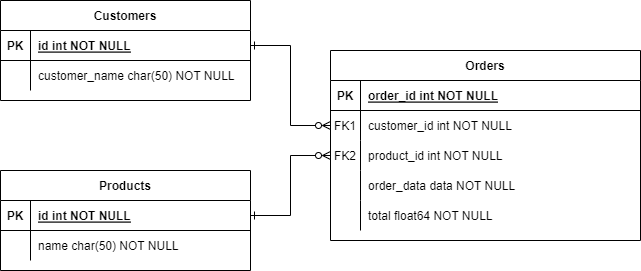

The diagram above was exported from draw.io. Its source (the exported page's mxGraphModel, read from the mxfile embedded in the PNG):
<mxGraphModel dx="1038" dy="489" grid="1" gridSize="10" guides="1" tooltips="1" connect="1" arrows="1" fold="1" page="1" pageScale="1" pageWidth="850" pageHeight="1100" math="0" shadow="0" extFonts="Permanent Marker^https://fonts.googleapis.com/css?family=Permanent+Marker">
  <root>
    <mxCell id="0" />
    <mxCell id="1" parent="0" />
    <mxCell id="C-vyLk0tnHw3VtMMgP7b-2" value="Products" style="shape=table;startSize=30;container=1;collapsible=1;childLayout=tableLayout;fixedRows=1;rowLines=0;fontStyle=1;align=center;resizeLast=1;" parent="1" vertex="1">
      <mxGeometry x="120" y="290" width="250" height="100" as="geometry" />
    </mxCell>
    <mxCell id="C-vyLk0tnHw3VtMMgP7b-3" value="" style="shape=partialRectangle;collapsible=0;dropTarget=0;pointerEvents=0;fillColor=none;points=[[0,0.5],[1,0.5]];portConstraint=eastwest;top=0;left=0;right=0;bottom=1;" parent="C-vyLk0tnHw3VtMMgP7b-2" vertex="1">
      <mxGeometry y="30" width="250" height="30" as="geometry" />
    </mxCell>
    <mxCell id="C-vyLk0tnHw3VtMMgP7b-4" value="PK" style="shape=partialRectangle;overflow=hidden;connectable=0;fillColor=none;top=0;left=0;bottom=0;right=0;fontStyle=1;" parent="C-vyLk0tnHw3VtMMgP7b-3" vertex="1">
      <mxGeometry width="30" height="30" as="geometry">
        <mxRectangle width="30" height="30" as="alternateBounds" />
      </mxGeometry>
    </mxCell>
    <mxCell id="C-vyLk0tnHw3VtMMgP7b-5" value="id int NOT NULL " style="shape=partialRectangle;overflow=hidden;connectable=0;fillColor=none;top=0;left=0;bottom=0;right=0;align=left;spacingLeft=6;fontStyle=5;" parent="C-vyLk0tnHw3VtMMgP7b-3" vertex="1">
      <mxGeometry x="30" width="220" height="30" as="geometry">
        <mxRectangle width="220" height="30" as="alternateBounds" />
      </mxGeometry>
    </mxCell>
    <mxCell id="C-vyLk0tnHw3VtMMgP7b-6" value="" style="shape=partialRectangle;collapsible=0;dropTarget=0;pointerEvents=0;fillColor=none;points=[[0,0.5],[1,0.5]];portConstraint=eastwest;top=0;left=0;right=0;bottom=0;" parent="C-vyLk0tnHw3VtMMgP7b-2" vertex="1">
      <mxGeometry y="60" width="250" height="30" as="geometry" />
    </mxCell>
    <mxCell id="C-vyLk0tnHw3VtMMgP7b-7" value="" style="shape=partialRectangle;overflow=hidden;connectable=0;fillColor=none;top=0;left=0;bottom=0;right=0;" parent="C-vyLk0tnHw3VtMMgP7b-6" vertex="1">
      <mxGeometry width="30" height="30" as="geometry">
        <mxRectangle width="30" height="30" as="alternateBounds" />
      </mxGeometry>
    </mxCell>
    <mxCell id="C-vyLk0tnHw3VtMMgP7b-8" value="name char(50) NOT NULL" style="shape=partialRectangle;overflow=hidden;connectable=0;fillColor=none;top=0;left=0;bottom=0;right=0;align=left;spacingLeft=6;" parent="C-vyLk0tnHw3VtMMgP7b-6" vertex="1">
      <mxGeometry x="30" width="220" height="30" as="geometry">
        <mxRectangle width="220" height="30" as="alternateBounds" />
      </mxGeometry>
    </mxCell>
    <mxCell id="C-vyLk0tnHw3VtMMgP7b-13" value="Orders" style="shape=table;startSize=30;container=1;collapsible=1;childLayout=tableLayout;fixedRows=1;rowLines=0;fontStyle=1;align=center;resizeLast=1;" parent="1" vertex="1">
      <mxGeometry x="450" y="170" width="310" height="190" as="geometry" />
    </mxCell>
    <mxCell id="C-vyLk0tnHw3VtMMgP7b-14" value="" style="shape=partialRectangle;collapsible=0;dropTarget=0;pointerEvents=0;fillColor=none;points=[[0,0.5],[1,0.5]];portConstraint=eastwest;top=0;left=0;right=0;bottom=1;" parent="C-vyLk0tnHw3VtMMgP7b-13" vertex="1">
      <mxGeometry y="30" width="310" height="30" as="geometry" />
    </mxCell>
    <mxCell id="C-vyLk0tnHw3VtMMgP7b-15" value="PK" style="shape=partialRectangle;overflow=hidden;connectable=0;fillColor=none;top=0;left=0;bottom=0;right=0;fontStyle=1;" parent="C-vyLk0tnHw3VtMMgP7b-14" vertex="1">
      <mxGeometry width="30" height="30" as="geometry">
        <mxRectangle width="30" height="30" as="alternateBounds" />
      </mxGeometry>
    </mxCell>
    <mxCell id="C-vyLk0tnHw3VtMMgP7b-16" value="order_id int NOT NULL " style="shape=partialRectangle;overflow=hidden;connectable=0;fillColor=none;top=0;left=0;bottom=0;right=0;align=left;spacingLeft=6;fontStyle=5;" parent="C-vyLk0tnHw3VtMMgP7b-14" vertex="1">
      <mxGeometry x="30" width="280" height="30" as="geometry">
        <mxRectangle width="280" height="30" as="alternateBounds" />
      </mxGeometry>
    </mxCell>
    <mxCell id="C-vyLk0tnHw3VtMMgP7b-17" value="" style="shape=partialRectangle;collapsible=0;dropTarget=0;pointerEvents=0;fillColor=none;points=[[0,0.5],[1,0.5]];portConstraint=eastwest;top=0;left=0;right=0;bottom=0;" parent="C-vyLk0tnHw3VtMMgP7b-13" vertex="1">
      <mxGeometry y="60" width="310" height="30" as="geometry" />
    </mxCell>
    <mxCell id="C-vyLk0tnHw3VtMMgP7b-18" value="FK1" style="shape=partialRectangle;overflow=hidden;connectable=0;fillColor=none;top=0;left=0;bottom=0;right=0;" parent="C-vyLk0tnHw3VtMMgP7b-17" vertex="1">
      <mxGeometry width="30" height="30" as="geometry">
        <mxRectangle width="30" height="30" as="alternateBounds" />
      </mxGeometry>
    </mxCell>
    <mxCell id="C-vyLk0tnHw3VtMMgP7b-19" value="customer_id int NOT NULL" style="shape=partialRectangle;overflow=hidden;connectable=0;fillColor=none;top=0;left=0;bottom=0;right=0;align=left;spacingLeft=6;" parent="C-vyLk0tnHw3VtMMgP7b-17" vertex="1">
      <mxGeometry x="30" width="280" height="30" as="geometry">
        <mxRectangle width="280" height="30" as="alternateBounds" />
      </mxGeometry>
    </mxCell>
    <mxCell id="C-vyLk0tnHw3VtMMgP7b-20" value="" style="shape=partialRectangle;collapsible=0;dropTarget=0;pointerEvents=0;fillColor=none;points=[[0,0.5],[1,0.5]];portConstraint=eastwest;top=0;left=0;right=0;bottom=0;" parent="C-vyLk0tnHw3VtMMgP7b-13" vertex="1">
      <mxGeometry y="90" width="310" height="30" as="geometry" />
    </mxCell>
    <mxCell id="C-vyLk0tnHw3VtMMgP7b-21" value="FK2" style="shape=partialRectangle;overflow=hidden;connectable=0;fillColor=none;top=0;left=0;bottom=0;right=0;" parent="C-vyLk0tnHw3VtMMgP7b-20" vertex="1">
      <mxGeometry width="30" height="30" as="geometry">
        <mxRectangle width="30" height="30" as="alternateBounds" />
      </mxGeometry>
    </mxCell>
    <mxCell id="C-vyLk0tnHw3VtMMgP7b-22" value="product_id int NOT NULL" style="shape=partialRectangle;overflow=hidden;connectable=0;fillColor=none;top=0;left=0;bottom=0;right=0;align=left;spacingLeft=6;" parent="C-vyLk0tnHw3VtMMgP7b-20" vertex="1">
      <mxGeometry x="30" width="280" height="30" as="geometry">
        <mxRectangle width="280" height="30" as="alternateBounds" />
      </mxGeometry>
    </mxCell>
    <mxCell id="wSkIR606NXMRVbuP_oA7-11" value="" style="shape=tableRow;horizontal=0;startSize=0;swimlaneHead=0;swimlaneBody=0;fillColor=none;collapsible=0;dropTarget=0;points=[[0,0.5],[1,0.5]];portConstraint=eastwest;top=0;left=0;right=0;bottom=0;" vertex="1" parent="C-vyLk0tnHw3VtMMgP7b-13">
      <mxGeometry y="120" width="310" height="30" as="geometry" />
    </mxCell>
    <mxCell id="wSkIR606NXMRVbuP_oA7-12" value="" style="shape=partialRectangle;connectable=0;fillColor=none;top=0;left=0;bottom=0;right=0;editable=1;overflow=hidden;" vertex="1" parent="wSkIR606NXMRVbuP_oA7-11">
      <mxGeometry width="30" height="30" as="geometry">
        <mxRectangle width="30" height="30" as="alternateBounds" />
      </mxGeometry>
    </mxCell>
    <mxCell id="wSkIR606NXMRVbuP_oA7-13" value="order_data data NOT NULL" style="shape=partialRectangle;connectable=0;fillColor=none;top=0;left=0;bottom=0;right=0;align=left;spacingLeft=6;overflow=hidden;" vertex="1" parent="wSkIR606NXMRVbuP_oA7-11">
      <mxGeometry x="30" width="280" height="30" as="geometry">
        <mxRectangle width="280" height="30" as="alternateBounds" />
      </mxGeometry>
    </mxCell>
    <mxCell id="wSkIR606NXMRVbuP_oA7-28" value="" style="shape=tableRow;horizontal=0;startSize=0;swimlaneHead=0;swimlaneBody=0;fillColor=none;collapsible=0;dropTarget=0;points=[[0,0.5],[1,0.5]];portConstraint=eastwest;top=0;left=0;right=0;bottom=0;" vertex="1" parent="C-vyLk0tnHw3VtMMgP7b-13">
      <mxGeometry y="150" width="310" height="30" as="geometry" />
    </mxCell>
    <mxCell id="wSkIR606NXMRVbuP_oA7-29" value="" style="shape=partialRectangle;connectable=0;fillColor=none;top=0;left=0;bottom=0;right=0;editable=1;overflow=hidden;" vertex="1" parent="wSkIR606NXMRVbuP_oA7-28">
      <mxGeometry width="30" height="30" as="geometry">
        <mxRectangle width="30" height="30" as="alternateBounds" />
      </mxGeometry>
    </mxCell>
    <mxCell id="wSkIR606NXMRVbuP_oA7-30" value="total float64 NOT NULL" style="shape=partialRectangle;connectable=0;fillColor=none;top=0;left=0;bottom=0;right=0;align=left;spacingLeft=6;overflow=hidden;" vertex="1" parent="wSkIR606NXMRVbuP_oA7-28">
      <mxGeometry x="30" width="280" height="30" as="geometry">
        <mxRectangle width="280" height="30" as="alternateBounds" />
      </mxGeometry>
    </mxCell>
    <mxCell id="C-vyLk0tnHw3VtMMgP7b-23" value="Customers" style="shape=table;startSize=30;container=1;collapsible=1;childLayout=tableLayout;fixedRows=1;rowLines=0;fontStyle=1;align=center;resizeLast=1;" parent="1" vertex="1">
      <mxGeometry x="120" y="120" width="250" height="100" as="geometry" />
    </mxCell>
    <mxCell id="C-vyLk0tnHw3VtMMgP7b-24" value="" style="shape=partialRectangle;collapsible=0;dropTarget=0;pointerEvents=0;fillColor=none;points=[[0,0.5],[1,0.5]];portConstraint=eastwest;top=0;left=0;right=0;bottom=1;" parent="C-vyLk0tnHw3VtMMgP7b-23" vertex="1">
      <mxGeometry y="30" width="250" height="30" as="geometry" />
    </mxCell>
    <mxCell id="C-vyLk0tnHw3VtMMgP7b-25" value="PK" style="shape=partialRectangle;overflow=hidden;connectable=0;fillColor=none;top=0;left=0;bottom=0;right=0;fontStyle=1;" parent="C-vyLk0tnHw3VtMMgP7b-24" vertex="1">
      <mxGeometry width="30" height="30" as="geometry">
        <mxRectangle width="30" height="30" as="alternateBounds" />
      </mxGeometry>
    </mxCell>
    <mxCell id="C-vyLk0tnHw3VtMMgP7b-26" value="id int NOT NULL " style="shape=partialRectangle;overflow=hidden;connectable=0;fillColor=none;top=0;left=0;bottom=0;right=0;align=left;spacingLeft=6;fontStyle=5;" parent="C-vyLk0tnHw3VtMMgP7b-24" vertex="1">
      <mxGeometry x="30" width="220" height="30" as="geometry">
        <mxRectangle width="220" height="30" as="alternateBounds" />
      </mxGeometry>
    </mxCell>
    <mxCell id="C-vyLk0tnHw3VtMMgP7b-27" value="" style="shape=partialRectangle;collapsible=0;dropTarget=0;pointerEvents=0;fillColor=none;points=[[0,0.5],[1,0.5]];portConstraint=eastwest;top=0;left=0;right=0;bottom=0;" parent="C-vyLk0tnHw3VtMMgP7b-23" vertex="1">
      <mxGeometry y="60" width="250" height="30" as="geometry" />
    </mxCell>
    <mxCell id="C-vyLk0tnHw3VtMMgP7b-28" value="" style="shape=partialRectangle;overflow=hidden;connectable=0;fillColor=none;top=0;left=0;bottom=0;right=0;" parent="C-vyLk0tnHw3VtMMgP7b-27" vertex="1">
      <mxGeometry width="30" height="30" as="geometry">
        <mxRectangle width="30" height="30" as="alternateBounds" />
      </mxGeometry>
    </mxCell>
    <mxCell id="C-vyLk0tnHw3VtMMgP7b-29" value="customer_name char(50) NOT NULL" style="shape=partialRectangle;overflow=hidden;connectable=0;fillColor=none;top=0;left=0;bottom=0;right=0;align=left;spacingLeft=6;" parent="C-vyLk0tnHw3VtMMgP7b-27" vertex="1">
      <mxGeometry x="30" width="220" height="30" as="geometry">
        <mxRectangle width="220" height="30" as="alternateBounds" />
      </mxGeometry>
    </mxCell>
    <mxCell id="wSkIR606NXMRVbuP_oA7-31" style="edgeStyle=orthogonalEdgeStyle;rounded=0;orthogonalLoop=1;jettySize=auto;html=1;exitX=1;exitY=0.5;exitDx=0;exitDy=0;entryX=0;entryY=0.5;entryDx=0;entryDy=0;startArrow=ERone;startFill=0;endArrow=ERzeroToMany;endFill=0;" edge="1" parent="1" source="C-vyLk0tnHw3VtMMgP7b-24" target="C-vyLk0tnHw3VtMMgP7b-17">
      <mxGeometry relative="1" as="geometry" />
    </mxCell>
    <mxCell id="wSkIR606NXMRVbuP_oA7-32" style="edgeStyle=orthogonalEdgeStyle;rounded=0;orthogonalLoop=1;jettySize=auto;html=1;exitX=0;exitY=0.5;exitDx=0;exitDy=0;entryX=1;entryY=0.5;entryDx=0;entryDy=0;startArrow=ERzeroToMany;startFill=0;endArrow=ERone;endFill=0;" edge="1" parent="1" source="C-vyLk0tnHw3VtMMgP7b-20" target="C-vyLk0tnHw3VtMMgP7b-3">
      <mxGeometry relative="1" as="geometry" />
    </mxCell>
  </root>
</mxGraphModel>